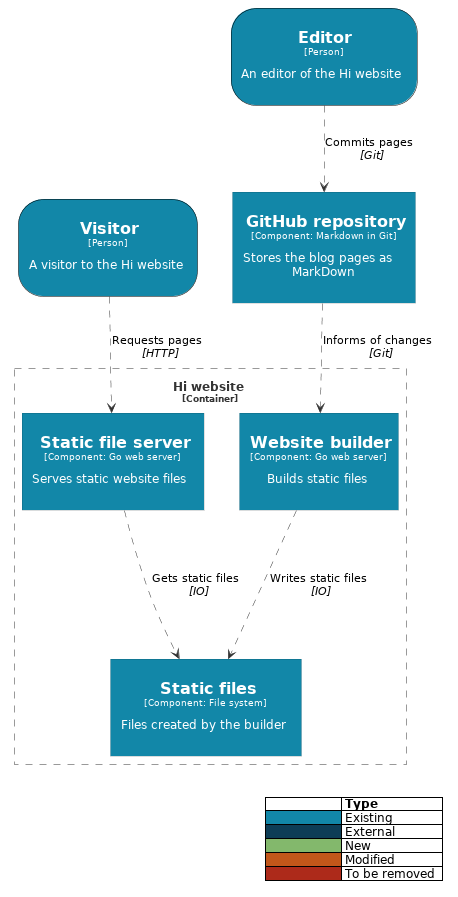

The diagram above was rendered by PlantUML. Its source (embedded in the PNG):
@startuml Component diagram for Hi

hide stereotype
skinparam shadowing false
skinparam defaultTextAlignment center
skinparam wrapWidth 200
skinparam DefaultFontName Segoe UI
skinparam DefaultFontSize 12
skinparam ArrowColor #333333
skinparam ArrowThickness 0.5
skinparam ArrowFontSize 11
skinparam maxMessageSize 150

skinparam rectangle<<person>> {
    roundCorner 50
}

skinparam rectangle {
    BorderThickness 0
    FontColor #FFFFFF
    BackgroundColor #1287A8
    BackgroundColor<<new>> #83B86C
    BackgroundColor<<modified>> #C2571A
    BackgroundColor<<removed>> #AD2A1A
    BackgroundColor<<external>> #0D3D56
}

skinparam database {
    BorderColor #0d6882
    FontColor #FFFFFF
    BackgroundColor #1287A8
    BackgroundColor<<new>> #83B86C
    BackgroundColor<<modified>> #C2571A
    BackgroundColor<<removed>> #AD2A1A
    BackgroundColor<<external>> #0D3D56
}

skinparam rectangle<<boundary>> {
    BorderStyle dashed
    BorderThickness 0.5
    BorderColor #333333
    FontColor #333333
    BackgroundColor transparent
}

skinparam Legend {
    BackgroundColor White
    BorderThickness 0
}

legend right
|=                   |= Type         |
|<#1287A8>         | Existing      |
|<#0D3D56>| External      |
|<#83B86C>     | New           |
|<#C2571A>| Modified      |
|<#AD2A1A> | To be removed |
endlegend













rectangle "<size:5> </size>\n<size:16><b>Visitor</b></size>\n<size:9>[Person]</size>\n<size:5> </size>\nA visitor to the Hi website\n" <<person>> as visitor 
rectangle "<size:5> </size>\n<size:16><b>Editor</b></size>\n<size:9>[Person]</size>\n<size:5> </size>\nAn editor of the Hi website\n" <<person>> as editor

rectangle "<size:5> </size>\n<size:12>Hi website</size>\n<size:9>[Container]</size>" <<boundary>>{
rectangle "<size:5> </size>\n<size:16><b>Static file server</b></size>\n<size:9>[Component: Go web server]</size>\n<size:5> </size>\nServes static website files\n" as staticFileServer
rectangle "<size:5> </size>\n<size:16><b>Static files</b></size>\n<size:9>[Component: File system]</size>\n<size:5> </size>\nFiles created by the builder\n" as staticFiles
rectangle "<size:5> </size>\n<size:16><b>Website builder</b></size>\n<size:9>[Component: Go web server]</size>\n<size:5> </size>\nBuilds static files\n" as websiteBuilder
}

rectangle "<size:5> </size>\n<size:16><b>GitHub repository</b></size>\n<size:9>[Component: Markdown in Git]</size>\n<size:5> </size>\nStores the blog pages as MarkDown\n" as gitHub

visitor ..> staticFileServer : Requests pages \n<i>[HTTP]</i>
editor ..> gitHub : Commits pages \n<i>[Git]</i>
gitHub ..> websiteBuilder : Informs of changes \n<i>[Git]</i>
staticFileServer ..> staticFiles : Gets static files \n<i>[IO]</i>
websiteBuilder ..> staticFiles : Writes static files \n<i>[IO]</i>

@enduml